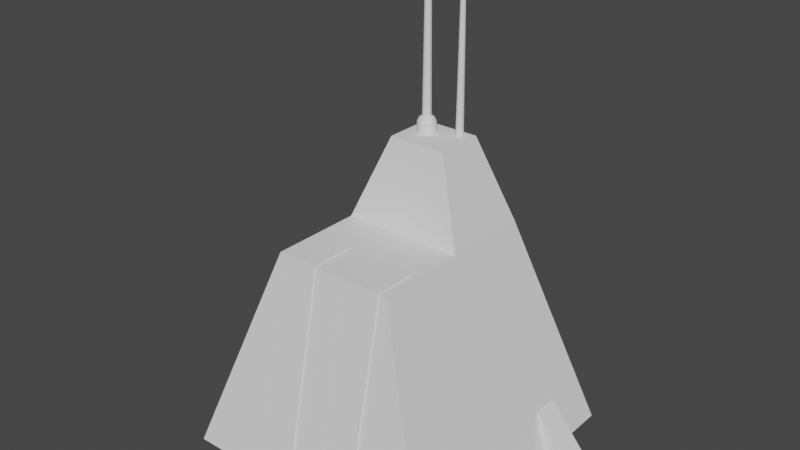 # Source: building2.blend  (saved by Blender 2.92.15; exported with 4.5.12 LTS)
import bpy
from mathutils import Matrix  # noqa: F401  (used for matrix-valued properties, if any)

bpy.ops.wm.read_factory_settings(use_empty=True)
scene = bpy.context.scene
scene.name = 'Scene'

# ---- collections
col_collection = bpy.data.collections.new('Collection'); scene.collection.children.link(col_collection)

# ---- world
world_world = bpy.data.worlds.new('World'); scene.world = world_world
world_world.use_nodes = True; world_world.node_tree.nodes.clear()
_N = world_world.node_tree.nodes; _L = world_world.node_tree.links
n0 = _N.new('ShaderNodeOutputWorld'); n0.name = 'World Output'; n0.location = (300, 300)
n1 = _N.new('ShaderNodeBackground'); n1.name = 'Background'; n1.location = (10, 300)
n1.inputs[0].default_value = (0.05088, 0.05088, 0.05088, 1.0)
_L.new(n1.outputs[0], n0.inputs[0])
n0.is_active_output = True
world_world.color = (0.05088, 0.05088, 0.05088)
world_world.use_sun_shadow = False
world_world.sun_shadow_jitter_overblur = 0.0

# ---- meshes
me_cube_005 = bpy.data.meshes.new('Cube.005')
me_cube_005.from_pydata([(-10.15, -8.013, 0.3891), (-4.57, -4.57, 16.42), (-10.15, 12.57, 0.3891), (-4.57, 9.127, 16.42), (10.15, -8.013, 0.3891), (4.57, -4.57, 16.42), (10.15, 12.57, 0.3891), (4.57, 9.127, 16.42), (-4.57, 2.353, 16.42), (-2.172, 3.913, 22.59), (-4.57, 9.127, 16.42), (-2.172, 7.567, 22.59), (4.57, 2.353, 16.42), (2.172, 3.913, 22.59), (4.57, 9.127, 16.42), (2.172, 7.567, 22.59), (-1.4, -1.465, 16.42), (-3.961, -1.465, 16.42), (3.961, -1.465, 16.42), (1.4, -1.465, 16.42), (4.57, -1.465, 16.42), (10.15, -3.468, 0.3891), (-4.57, -1.465, 16.42), (-10.15, -3.468, 0.3891), (1.4, 12.57, 0.3891), (3.961, 12.57, 0.3891), (-3.961, 12.57, 0.3891), (-1.4, 12.57, 0.3891), (-1.4, 9.127, 16.42), (-3.961, 9.127, 16.42), (3.961, 9.127, 16.42), (1.4, 9.127, 16.42), (-1.4, -8.013, 0.3891), (-3.961, -8.013, 0.3891), (3.961, -8.013, 0.3891), (1.4, -8.013, 0.3891), (1.4, -4.57, 16.42), (3.961, -4.57, 16.42), (-3.961, -4.57, 16.42), (-1.4, -4.57, 16.42), (-1.4, -3.468, 0.3891), (-3.961, -3.468, 0.3891), (3.961, -3.468, 0.3891), (1.4, -3.468, 0.3891), (-3.961, -1.465, 16.57), (-1.4, -1.465, 16.57), (-1.4, -4.666, 16.53), (3.961, -4.666, 16.53), (3.961, -1.465, 16.57), (1.4, -1.465, 16.57), (1.4, -4.666, 16.53), (-3.961, -4.666, 16.53), (-1.4, -8.161, 0.421), (-3.961, -8.161, 0.421), (3.961, -8.161, 0.421), (1.4, -8.161, 0.421), (-0.8654, 6.389, 23.79), (-0.8021, 6.383, 23.79), (-0.8654, 6.785, 22.59), (-0.8654, 6.73, 23.38), (-0.725, 6.771, 22.59), (-0.7356, 6.717, 23.38), (-0.59, 6.73, 22.59), (-0.6107, 6.68, 23.38), (-0.4655, 6.663, 22.59), (-0.4957, 6.618, 23.38), (-0.3565, 6.574, 22.59), (-0.3948, 6.535, 23.38), (-0.2669, 6.465, 22.59), (-0.3121, 6.434, 23.38), (-0.2004, 6.34, 22.59), (-0.2506, 6.319, 23.38), (-0.1595, 6.205, 22.59), (-0.2127, 6.195, 23.38), (-0.1456, 6.065, 22.59), (-0.1999, 6.065, 23.38), (-0.1595, 5.924, 22.59), (-0.2127, 5.935, 23.38), (-0.2004, 5.789, 22.59), (-0.2506, 5.81, 23.38), (-0.2669, 5.665, 22.59), (-0.3121, 5.695, 23.38), (-0.3565, 5.556, 22.59), (-0.3948, 5.594, 23.38), (-0.4655, 5.466, 22.59), (-0.4957, 5.511, 23.38), (-0.59, 5.4, 22.59), (-0.6107, 5.45, 23.38), (-0.725, 5.359, 22.59), (-0.7356, 5.412, 23.38), (-0.8654, 5.345, 22.59), (-0.8654, 5.399, 23.38), (-1.006, 5.359, 22.59), (-0.9953, 5.412, 23.38), (-1.141, 5.4, 22.59), (-1.12, 5.45, 23.38), (-1.265, 5.466, 22.59), (-1.235, 5.511, 23.38), (-1.374, 5.556, 22.59), (-1.336, 5.594, 23.38), (-1.464, 5.665, 22.59), (-1.419, 5.695, 23.38), (-1.53, 5.789, 22.59), (-1.48, 5.81, 23.38), (-1.571, 5.924, 22.59), (-1.518, 5.935, 23.38), (-1.585, 6.065, 22.59), (-1.531, 6.065, 23.38), (-1.571, 6.205, 22.59), (-1.518, 6.195, 23.38), (-1.53, 6.34, 22.59), (-1.48, 6.319, 23.38), (-1.464, 6.465, 22.59), (-1.419, 6.434, 23.38), (-1.374, 6.574, 22.59), (-1.336, 6.535, 23.38), (-1.265, 6.663, 22.59), (-1.235, 6.618, 23.38), (-1.141, 6.73, 22.59), (-1.12, 6.68, 23.38), (-1.006, 6.771, 22.59), (-0.9953, 6.717, 23.38), (-0.7412, 6.365, 23.79), (-0.6851, 6.335, 23.79), (-0.6359, 6.294, 23.79), (-0.5955, 6.245, 23.79), (-0.5655, 6.189, 23.79), (-0.547, 6.128, 23.79), (-0.5408, 6.065, 23.79), (-0.547, 6.001, 23.79), (-0.5655, 5.94, 23.79), (-0.5955, 5.884, 23.79), (-0.6359, 5.835, 23.79), (-0.6851, 5.795, 23.79), (-0.7412, 5.765, 23.79), (-0.8021, 5.746, 23.79), (-0.8654, 5.74, 23.79), (-0.9288, 5.746, 23.79), (-0.9897, 5.765, 23.79), (-1.046, 5.795, 23.79), (-1.095, 5.835, 23.79), (-1.135, 5.884, 23.79), (-1.165, 5.94, 23.79), (-1.184, 6.001, 23.79), (-1.19, 6.065, 23.79), (-1.184, 6.128, 23.79), (-1.165, 6.189, 23.79), (-1.135, 6.245, 23.79), (-1.095, 6.294, 23.79), (-1.046, 6.335, 23.79), (-0.9897, 6.365, 23.79), (-0.9288, 6.383, 23.79), (-0.8655, 6.288, 34.1), (-0.9091, 6.284, 34.1), (-0.951, 6.271, 34.1), (-0.9896, 6.25, 34.1), (-1.023, 6.223, 34.1), (-1.051, 6.189, 34.1), (-1.072, 6.15, 34.1), (-1.085, 6.108, 34.1), (-1.089, 6.065, 34.1), (-1.085, 6.021, 34.1), (-1.072, 5.979, 34.1), (-1.051, 5.941, 34.1), (-1.023, 5.907, 34.1), (-0.9896, 5.879, 34.1), (-0.951, 5.858, 34.1), (-0.9091, 5.846, 34.1), (-0.8655, 5.841, 34.1), (-0.8219, 5.846, 34.1), (-0.78, 5.858, 34.1), (-0.7414, 5.879, 34.1), (-0.7075, 5.907, 34.1), (-0.6797, 5.941, 34.1), (-0.6591, 5.979, 34.1), (-0.6464, 6.021, 34.1), (-0.6421, 6.065, 34.1), (-0.6464, 6.108, 34.1), (-0.6591, 6.15, 34.1), (-0.6797, 6.189, 34.1), (-0.7075, 6.223, 34.1), (-0.7414, 6.25, 34.1), (-0.78, 6.271, 34.1), (-0.8219, 6.284, 34.1), (-0.3355, 6.17, 23.62), (-0.76, 5.535, 23.62), (-1.395, 5.959, 23.62), (-0.9708, 6.595, 23.62), (-0.4834, 6.447, 23.62), (-0.4834, 5.683, 23.62), (-1.247, 5.683, 23.62), (-1.247, 6.447, 23.62), (-0.3355, 5.959, 23.62), (-0.3251, 6.065, 23.62), (-0.9708, 5.535, 23.62), (-0.8654, 5.524, 23.62), (-1.395, 6.17, 23.62), (-1.406, 6.065, 23.62), (-0.76, 6.595, 23.62), (-0.8654, 6.605, 23.62), (-0.3663, 6.271, 23.62), (-0.4162, 6.365, 23.62), (-0.6587, 5.566, 23.62), (-0.5653, 5.615, 23.62), (-1.365, 5.858, 23.62), (-1.315, 5.765, 23.62), (-1.072, 6.564, 23.62), (-1.166, 6.514, 23.62), (-0.5653, 6.514, 23.62), (-0.6587, 6.564, 23.62), (-0.4162, 5.765, 23.62), (-0.3663, 5.858, 23.62), (-1.166, 5.615, 23.62), (-1.072, 5.566, 23.62), (-1.315, 6.365, 23.62), (-1.365, 6.271, 23.62), (1.245, 7.26, 22.59), (1.3, 7.255, 22.59), (1.353, 7.239, 22.59), (1.401, 7.213, 22.59), (1.444, 7.178, 22.59), (1.479, 7.135, 22.59), (1.505, 7.087, 22.59), (1.521, 7.034, 22.59), (1.526, 6.979, 22.59), (1.521, 6.924, 22.59), (1.505, 6.872, 22.59), (1.479, 6.823, 22.59), (1.444, 6.781, 22.59), (1.401, 6.746, 22.59), (1.353, 6.72, 22.59), (1.3, 6.704, 22.59), (1.245, 6.698, 22.59), (1.19, 6.704, 22.59), (1.138, 6.72, 22.59), (1.089, 6.746, 22.59), (1.047, 6.781, 22.59), (1.012, 6.823, 22.59), (0.9857, 6.872, 22.59), (0.9697, 6.924, 22.59), (0.9643, 6.979, 22.59), (0.9697, 7.034, 22.59), (0.9857, 7.087, 22.59), (1.012, 7.135, 22.59), (1.047, 7.178, 22.59), (1.089, 7.213, 22.59), (1.138, 7.239, 22.59), (1.19, 7.255, 22.59), (1.245, 7.159, 32.52), (1.21, 7.155, 32.52), (1.176, 7.145, 32.52), (1.145, 7.129, 32.52), (1.118, 7.106, 32.52), (1.096, 7.079, 32.52), (1.079, 7.048, 32.52), (1.069, 7.014, 32.52), (1.065, 6.979, 32.52), (1.069, 6.944, 32.52), (1.079, 6.911, 32.52), (1.096, 6.879, 32.52), (1.118, 6.852, 32.52), (1.145, 6.83, 32.52), (1.176, 6.813, 32.52), (1.21, 6.803, 32.52), (1.245, 6.8, 32.52), (1.28, 6.803, 32.52), (1.314, 6.813, 32.52), (1.345, 6.83, 32.52), (1.372, 6.852, 32.52), (1.395, 6.879, 32.52), (1.411, 6.911, 32.52), (1.421, 6.944, 32.52), (1.425, 6.979, 32.52), (1.421, 7.014, 32.52), (1.411, 7.048, 32.52), (1.395, 7.079, 32.52), (1.372, 7.106, 32.52), (1.345, 7.129, 32.52), (1.314, 7.145, 32.52), (1.28, 7.155, 32.52)], [], [(23, 22, 3, 2), (2, 3, 29, 26), (21, 20, 5, 4), (35, 36, 39, 32), (27, 28, 31, 24), (19, 16, 39, 36), (8, 9, 11, 10), (10, 11, 15, 14), (14, 15, 13, 12), (12, 13, 9, 8), (10, 14, 12, 8), (15, 11, 9, 13), (33, 38, 1, 0), (20, 18, 37, 5), (17, 22, 1, 38), (25, 30, 7, 6), (25, 6, 21, 42), (4, 5, 37, 34), (23, 41, 33, 0), (40, 43, 35, 32), (18, 19, 49, 48), (32, 39, 46, 52), (40, 32, 33, 41), (42, 34, 35, 43), (17, 38, 51, 44), (39, 16, 45, 46), (28, 27, 26, 29), (30, 25, 24, 31), (42, 21, 4, 34), (25, 42, 43, 24), (27, 40, 41, 26), (29, 17, 16, 28), (31, 19, 18, 30), (27, 24, 43, 40), (2, 26, 41, 23), (29, 3, 22, 17), (7, 30, 18, 20), (31, 28, 16, 19), (6, 7, 20, 21), (0, 1, 22, 23), (49, 50, 47, 48), (44, 51, 46, 45), (50, 55, 54, 47), (51, 53, 52, 46), (36, 35, 55, 50), (33, 32, 52, 53), (34, 37, 47, 54), (37, 18, 48, 47), (35, 34, 54, 55), (38, 33, 53, 51), (19, 36, 50, 49), (16, 17, 44, 45), (125, 124, 180, 179), (195, 185, 135, 136), (58, 59, 61, 60), (133, 132, 172, 171), (197, 186, 143, 144), (60, 61, 63, 62), (136, 135, 169, 168), (201, 188, 124, 125), (62, 63, 65, 64), (128, 127, 177, 176), (203, 189, 132, 133), (64, 65, 67, 66), (147, 146, 158, 157), (205, 190, 140, 141), (66, 67, 69, 68), (139, 138, 166, 165), (207, 191, 148, 149), (68, 69, 71, 70), (131, 130, 174, 173), (199, 187, 151, 56), (70, 71, 73, 72), (123, 122, 182, 181), (209, 198, 57, 122), (72, 73, 75, 74), (150, 149, 155, 154), (211, 192, 129, 130), (74, 75, 77, 76), (142, 141, 163, 162), (213, 194, 137, 138), (76, 77, 79, 78), (134, 133, 171, 170), (215, 196, 145, 146), (78, 79, 81, 80), (126, 125, 179, 178), (184, 200, 126, 127), (80, 81, 83, 82), (145, 144, 160, 159), (185, 202, 134, 135), (82, 83, 85, 84), (137, 136, 168, 167), (186, 204, 142, 143), (84, 85, 87, 86), (129, 128, 176, 175), (187, 206, 150, 151), (86, 87, 89, 88), (57, 56, 152, 183), (188, 208, 123, 124), (88, 89, 91, 90), (148, 147, 157, 156), (189, 210, 131, 132), (90, 91, 93, 92), (140, 139, 165, 164), (190, 212, 139, 140), (92, 93, 95, 94), (132, 131, 173, 172), (191, 214, 147, 148), (94, 95, 97, 96), (124, 123, 181, 180), (192, 193, 128, 129), (96, 97, 99, 98), (143, 142, 162, 161), (194, 195, 136, 137), (98, 99, 101, 100), (135, 134, 170, 169), (196, 197, 144, 145), (100, 101, 103, 102), (127, 126, 178, 177), (198, 199, 56, 57), (102, 103, 105, 104), (151, 150, 154, 153), (200, 201, 125, 126), (104, 105, 107, 106), (146, 145, 159, 158), (202, 203, 133, 134), (106, 107, 109, 108), (56, 151, 153, 152), (204, 205, 141, 142), (108, 109, 111, 110), (138, 137, 167, 166), (206, 207, 149, 150), (110, 111, 113, 112), (130, 129, 175, 174), (208, 209, 122, 123), (112, 113, 115, 114), (122, 57, 183, 182), (210, 211, 130, 131), (114, 115, 117, 116), (183, 152, 153, 154, 155, 156, 157, 158, 159, 160, 161, 162, 163, 164, 165, 166, 167, 168, 169, 170, 171, 172, 173, 174, 175, 176, 177, 178, 179, 180, 181, 182), (212, 213, 138, 139), (116, 117, 119, 118), (214, 215, 146, 147), (149, 148, 156, 155), (118, 119, 121, 120), (144, 143, 161, 160), (193, 184, 127, 128), (120, 121, 59, 58), (58, 60, 62, 64, 66, 68, 70, 72, 74, 76, 78, 80, 82, 84, 86, 88, 90, 92, 94, 96, 98, 100, 102, 104, 106, 108, 110, 112, 114, 116, 118, 120), (141, 140, 164, 163), (75, 73, 184, 193), (113, 111, 215, 214), (97, 95, 213, 212), (81, 79, 211, 210), (65, 63, 209, 208), (119, 117, 207, 206), (103, 101, 205, 204), (87, 85, 203, 202), (71, 69, 201, 200), (61, 59, 199, 198), (109, 107, 197, 196), (93, 91, 195, 194), (77, 75, 193, 192), (115, 113, 214, 191), (99, 97, 212, 190), (83, 81, 210, 189), (67, 65, 208, 188), (121, 119, 206, 187), (105, 103, 204, 186), (89, 87, 202, 185), (73, 71, 200, 184), (111, 109, 196, 215), (95, 93, 194, 213), (79, 77, 192, 211), (63, 61, 198, 209), (59, 121, 187, 199), (117, 115, 191, 207), (101, 99, 190, 205), (85, 83, 189, 203), (69, 67, 188, 201), (107, 105, 186, 197), (91, 89, 185, 195), (221, 220, 276, 275), (229, 228, 268, 267), (232, 231, 265, 264), (224, 223, 273, 272), (243, 242, 254, 253), (235, 234, 262, 261), (227, 226, 270, 269), (219, 218, 278, 277), (246, 245, 251, 250), (238, 237, 259, 258), (230, 229, 267, 266), (222, 221, 275, 274), (241, 240, 256, 255), (233, 232, 264, 263), (225, 224, 272, 271), (217, 216, 248, 279), (244, 243, 253, 252), (236, 235, 261, 260), (228, 227, 269, 268), (220, 219, 277, 276), (239, 238, 258, 257), (231, 230, 266, 265), (223, 222, 274, 273), (247, 246, 250, 249), (242, 241, 255, 254), (216, 247, 249, 248), (234, 233, 263, 262), (226, 225, 271, 270), (218, 217, 279, 278), (279, 248, 249, 250, 251, 252, 253, 254, 255, 256, 257, 258, 259, 260, 261, 262, 263, 264, 265, 266, 267, 268, 269, 270, 271, 272, 273, 274, 275, 276, 277, 278), (245, 244, 252, 251), (240, 239, 257, 256), (237, 236, 260, 259)])
_uv = me_cube_005.uv_layers.new(name='UVMap')
_uv.uv.foreach_set('vector', [0.375, 0.05226, 0.625, 0.05226, 0.625, 0.25, 0.375, 0.25, 0.375, 0.25, 0.625, 0.25, 0.625, 0.2872, 0.375, 0.3206, 0.375, 0.6977, 0.625, 0.6977, 0.625, 0.75, 0.375, 0.75, 0.375, 0.8532, 0.625, 0.8532, 0.625, 0.8968, 0.375, 0.8968, 0.375, 0.3532, 0.625, 0.3532, 0.625, 0.3968, 0.375, 0.3968, 0.7282, 0.6977, 0.7718, 0.6977, 0.7718, 0.75, 0.7282, 0.75, 0.375, 0.0, 0.625, 0.0, 0.625, 0.25, 0.375, 0.25, 0.375, 0.25, 0.625, 0.25, 0.625, 0.5, 0.375, 0.5, 0.375, 0.5, 0.625, 0.5, 0.625, 0.75, 0.375, 0.75, 0.375, 0.75, 0.625, 0.75, 0.625, 1.0, 0.375, 1.0, 0.125, 0.5, 0.375, 0.5, 0.375, 0.75, 0.125, 0.75, 0.625, 0.5, 0.875, 0.5, 0.875, 0.75, 0.625, 0.75, 0.375, 0.9294, 0.625, 0.9628, 0.625, 1.0, 0.375, 1.0, 0.625, 0.6977, 0.6622, 0.6977, 0.6622, 0.75, 0.625, 0.75, 0.8378, 0.6977, 0.875, 0.6977, 0.875, 0.75, 0.8378, 0.75, 0.375, 0.4294, 0.625, 0.4628, 0.625, 0.5, 0.375, 0.5, 0.3044, 0.5, 0.375, 0.5, 0.375, 0.6977, 0.3044, 0.6977, 0.375, 0.75, 0.625, 0.75, 0.625, 0.7872, 0.375, 0.8206, 0.125, 0.6977, 0.1956, 0.6977, 0.1956, 0.75, 0.125, 0.75, 0.2282, 0.6977, 0.2718, 0.6977, 0.2718, 0.75, 0.2282, 0.75, 0.6622, 0.6977, 0.7282, 0.6977, 0.7282, 0.6977, 0.6622, 0.6977, 0.375, 0.8968, 0.625, 0.8968, 0.625, 0.8968, 0.375, 0.8968, 0.2282, 0.6977, 0.2282, 0.75, 0.1956, 0.75, 0.1956, 0.6977, 0.3044, 0.6977, 0.3044, 0.75, 0.2718, 0.75, 0.2718, 0.6977, 0.8378, 0.6977, 0.8378, 0.75, 0.8378, 0.75, 0.8378, 0.6977, 0.7718, 0.75, 0.7718, 0.6977, 0.7718, 0.6977, 0.7718, 0.75, 0.625, 0.3532, 0.375, 0.3532, 0.375, 0.3206, 0.625, 0.2872, 0.625, 0.4628, 0.375, 0.4294, 0.375, 0.3968, 0.625, 0.3968, 0.3044, 0.6977, 0.375, 0.6977, 0.375, 0.75, 0.3044, 0.75, 0.3044, 0.5, 0.3044, 0.6977, 0.2718, 0.6977, 0.2718, 0.5, 0.2282, 0.5, 0.2282, 0.6977, 0.1956, 0.6977, 0.1956, 0.5, 0.8378, 0.5, 0.8378, 0.6977, 0.7718, 0.6977, 0.7718, 0.5, 0.7282, 0.5, 0.7282, 0.6977, 0.6622, 0.6977, 0.6622, 0.5, 0.2282, 0.5, 0.2718, 0.5, 0.2718, 0.6977, 0.2282, 0.6977, 0.125, 0.5, 0.1956, 0.5, 0.1956, 0.6977, 0.125, 0.6977, 0.8378, 0.5, 0.875, 0.5, 0.875, 0.6977, 0.8378, 0.6977, 0.625, 0.5, 0.6622, 0.5, 0.6622, 0.6977, 0.625, 0.6977, 0.7282, 0.5, 0.7718, 0.5, 0.7718, 0.6977, 0.7282, 0.6977, 0.375, 0.5, 0.625, 0.5, 0.625, 0.6977, 0.375, 0.6977, 0.375, 0.0, 0.625, 0.0, 0.625, 0.05226, 0.375, 0.05226, 0.7282, 0.6977, 0.7282, 0.75, 0.6622, 0.75, 0.6622, 0.6977, 0.8378, 0.6977, 0.8378, 0.75, 0.7718, 0.75, 0.7718, 0.6977, 0.625, 0.8532, 0.375, 0.8532, 0.375, 0.8206, 0.625, 0.7872, 0.625, 0.9628, 0.375, 0.9294, 0.375, 0.8968, 0.625, 0.8968, 0.625, 0.8532, 0.375, 0.8532, 0.375, 0.8532, 0.625, 0.8532, 0.1956, 0.75, 0.2282, 0.75, 0.2282, 0.75, 0.1956, 0.75, 0.375, 0.8206, 0.625, 0.7872, 0.625, 0.7872, 0.375, 0.8206, 0.6622, 0.75, 0.6622, 0.6977, 0.6622, 0.6977, 0.6622, 0.75, 0.2718, 0.75, 0.3044, 0.75, 0.3044, 0.75, 0.2718, 0.75, 0.625, 0.9628, 0.375, 0.9294, 0.375, 0.9294, 0.625, 0.9628, 0.7282, 0.6977, 0.7282, 0.75, 0.7282, 0.75, 0.7282, 0.6977, 0.7718, 0.6977, 0.8378, 0.6977, 0.8378, 0.6977, 0.7718, 0.6977, 0.8438, 1.0, 0.875, 1.0, 0.875, 1.0, 0.8438, 1.0, 0.5, 1.0, 0.5312, 1.0, 0.5312, 1.0, 0.5, 1.0, 1.0, 0.5, 1.0, 1.0, 0.9688, 1.0, 0.9688, 0.5, 0.5938, 1.0, 0.625, 1.0, 0.625, 1.0, 0.5938, 1.0, 0.25, 1.0, 0.2812, 1.0, 0.2812, 1.0, 0.25, 1.0, 0.9688, 0.5, 0.9688, 1.0, 0.9375, 1.0, 0.9375, 0.5, 0.5, 1.0, 0.5312, 1.0, 0.5312, 1.0, 0.5, 1.0, 0.8438, 1.0, 0.875, 1.0, 0.875, 1.0, 0.8438, 1.0, 0.9375, 0.5, 0.9375, 1.0, 0.9062, 1.0, 0.9062, 0.5, 0.75, 1.0, 0.7812, 1.0, 0.7812, 1.0, 0.75, 1.0, 0.5938, 1.0, 0.625, 1.0, 0.625, 1.0, 0.5938, 1.0, 0.9062, 0.5, 0.9062, 1.0, 0.875, 1.0, 0.875, 0.5, 0.1562, 1.0, 0.1875, 1.0, 0.1875, 1.0, 0.1562, 1.0, 0.3438, 1.0, 0.375, 1.0, 0.375, 1.0, 0.3438, 1.0, 0.875, 0.5, 0.875, 1.0, 0.8438, 1.0, 0.8438, 0.5, 0.4062, 1.0, 0.4375, 1.0, 0.4375, 1.0, 0.4062, 1.0, 0.09375, 1.0, 0.125, 1.0, 0.125, 1.0, 0.09375, 1.0, 0.8438, 0.5, 0.8438, 1.0, 0.8125, 1.0, 0.8125, 0.5, 0.6562, 1.0, 0.6875, 1.0, 0.6875, 1.0, 0.6562, 1.0, 0.0, 1.0, 0.03125, 1.0, 0.03125, 1.0, 0.0, 1.0, 0.8125, 0.5, 0.8125, 1.0, 0.7812, 1.0, 0.7812, 0.5, 0.9062, 1.0, 0.9375, 1.0, 0.9375, 1.0, 0.9062, 1.0, 0.9375, 1.0, 0.9688, 1.0, 0.9688, 1.0, 0.9375, 1.0, 0.7812, 0.5, 0.7812, 1.0, 0.75, 1.0, 0.75, 0.5, 0.0625, 1.0, 0.09375, 1.0, 0.09375, 1.0, 0.0625, 1.0, 0.6875, 1.0, 0.7188, 1.0, 0.7188, 1.0, 0.6875, 1.0, 0.75, 0.5, 0.75, 1.0, 0.7188, 1.0, 0.7188, 0.5, 0.3125, 1.0, 0.3438, 1.0, 0.3438, 1.0, 0.3125, 1.0, 0.4375, 1.0, 0.4688, 1.0, 0.4688, 1.0, 0.4375, 1.0, 0.7188, 0.5, 0.7188, 1.0, 0.6875, 1.0, 0.6875, 0.5, 0.5625, 1.0, 0.5938, 1.0, 0.5938, 1.0, 0.5625, 1.0, 0.1875, 1.0, 0.2188, 1.0, 0.2188, 1.0, 0.1875, 1.0, 0.6875, 0.5, 0.6875, 1.0, 0.6562, 1.0, 0.6562, 0.5, 0.8125, 1.0, 0.8438, 1.0, 0.8438, 1.0, 0.8125, 1.0, 0.7812, 1.0, 0.8125, 1.0, 0.8125, 1.0, 0.7812, 1.0, 0.6562, 0.5, 0.6562, 1.0, 0.625, 1.0, 0.625, 0.5, 0.2188, 1.0, 0.25, 1.0, 0.25, 1.0, 0.2188, 1.0, 0.5312, 1.0, 0.5625, 1.0, 0.5625, 1.0, 0.5312, 1.0, 0.625, 0.5, 0.625, 1.0, 0.5938, 1.0, 0.5938, 0.5, 0.4688, 1.0, 0.5, 1.0, 0.5, 1.0, 0.4688, 1.0, 0.2812, 1.0, 0.3125, 1.0, 0.3125, 1.0, 0.2812, 1.0, 0.5938, 0.5, 0.5938, 1.0, 0.5625, 1.0, 0.5625, 0.5, 0.7188, 1.0, 0.75, 1.0, 0.75, 1.0, 0.7188, 1.0, 0.03125, 1.0, 0.0625, 1.0, 0.0625, 1.0, 0.03125, 1.0, 0.5625, 0.5, 0.5625, 1.0, 0.5312, 1.0, 0.5312, 0.5, 0.9688, 1.0, 1.0, 1.0, 1.0, 1.0, 0.9688, 1.0, 0.875, 1.0, 0.9062, 1.0, 0.9062, 1.0, 0.875, 1.0, 0.5312, 0.5, 0.5312, 1.0, 0.5, 1.0, 0.5, 0.5, 0.125, 1.0, 0.1562, 1.0, 0.1562, 1.0, 0.125, 1.0, 0.625, 1.0, 0.6562, 1.0, 0.6562, 1.0, 0.625, 1.0, 0.5, 0.5, 0.5, 1.0, 0.4688, 1.0, 0.4688, 0.5, 0.375, 1.0, 0.4062, 1.0, 0.4062, 1.0, 0.375, 1.0, 0.375, 1.0, 0.4062, 1.0, 0.4062, 1.0, 0.375, 1.0, 0.4688, 0.5, 0.4688, 1.0, 0.4375, 1.0, 0.4375, 0.5, 0.625, 1.0, 0.6562, 1.0, 0.6562, 1.0, 0.625, 1.0, 0.125, 1.0, 0.1562, 1.0, 0.1562, 1.0, 0.125, 1.0, 0.4375, 0.5, 0.4375, 1.0, 0.4062, 1.0, 0.4062, 0.5, 0.875, 1.0, 0.9062, 1.0, 0.9062, 1.0, 0.875, 1.0, 0.7188, 1.0, 0.75, 1.0, 0.75, 1.0, 0.7188, 1.0, 0.4062, 0.5, 0.4062, 1.0, 0.375, 1.0, 0.375, 0.5, 0.2812, 1.0, 0.3125, 1.0, 0.3125, 1.0, 0.2812, 1.0, 0.4688, 1.0, 0.5, 1.0, 0.5, 1.0, 0.4688, 1.0, 0.375, 0.5, 0.375, 1.0, 0.3438, 1.0, 0.3438, 0.5, 0.5312, 1.0, 0.5625, 1.0, 0.5625, 1.0, 0.5312, 1.0, 0.2188, 1.0, 0.25, 1.0, 0.25, 1.0, 0.2188, 1.0, 0.3438, 0.5, 0.3438, 1.0, 0.3125, 1.0, 0.3125, 0.5, 0.7812, 1.0, 0.8125, 1.0, 0.8125, 1.0, 0.7812, 1.0, 0.9688, 1.0, 1.0, 1.0, 1.0, 1.0, 0.9688, 1.0, 0.3125, 0.5, 0.3125, 1.0, 0.2812, 1.0, 0.2812, 0.5, 0.03125, 1.0, 0.0625, 1.0, 0.0625, 1.0, 0.03125, 1.0, 0.8125, 1.0, 0.8438, 1.0, 0.8438, 1.0, 0.8125, 1.0, 0.2812, 0.5, 0.2812, 1.0, 0.25, 1.0, 0.25, 0.5, 0.1875, 1.0, 0.2188, 1.0, 0.2188, 1.0, 0.1875, 1.0, 0.5625, 1.0, 0.5938, 1.0, 0.5938, 1.0, 0.5625, 1.0, 0.25, 0.5, 0.25, 1.0, 0.2188, 1.0, 0.2188, 0.5, 0.0, 1.0, 0.03125, 1.0, 0.03125, 1.0, 0.0, 1.0, 0.3125, 1.0, 0.3438, 1.0, 0.3438, 1.0, 0.3125, 1.0, 0.2188, 0.5, 0.2188, 1.0, 0.1875, 1.0, 0.1875, 0.5, 0.4375, 1.0, 0.4688, 1.0, 0.4688, 1.0, 0.4375, 1.0, 0.0625, 1.0, 0.09375, 1.0, 0.09375, 1.0, 0.0625, 1.0, 0.1875, 0.5, 0.1875, 1.0, 0.1562, 1.0, 0.1562, 0.5, 0.6875, 1.0, 0.7188, 1.0, 0.7188, 1.0, 0.6875, 1.0, 0.9062, 1.0, 0.9375, 1.0, 0.9375, 1.0, 0.9062, 1.0, 0.1562, 0.5, 0.1562, 1.0, 0.125, 1.0, 0.125, 0.5, 0.9375, 1.0, 0.9688, 1.0, 0.9688, 1.0, 0.9375, 1.0, 0.6562, 1.0, 0.6875, 1.0, 0.6875, 1.0, 0.6562, 1.0, 0.125, 0.5, 0.125, 1.0, 0.09375, 1.0, 0.09375, 0.5, 0.2968, 0.4854, 0.25, 0.49, 0.2032, 0.4854, 0.1582, 0.4717, 0.1167, 0.4496, 0.08029, 0.4197, 0.05045, 0.3833, 0.02827, 0.3418, 0.01461, 0.2968, 0.01, 0.25, 0.01461, 0.2032, 0.02827, 0.1582, 0.05045, 0.1167, 0.08029, 0.08029, 0.1167, 0.05045, 0.1582, 0.02827, 0.2032, 0.01461, 0.25, 0.01, 0.2968, 0.01461, 0.3418, 0.02827, 0.3833, 0.05045, 0.4197, 0.08029, 0.4496, 0.1167, 0.4717, 0.1582, 0.4854, 0.2032, 0.49, 0.25, 0.4854, 0.2968, 0.4717, 0.3418, 0.4496, 0.3833, 0.4197, 0.4197, 0.3833, 0.4496, 0.3418, 0.4717, 0.4062, 1.0, 0.4375, 1.0, 0.4375, 1.0, 0.4062, 1.0, 0.09375, 0.5, 0.09375, 1.0, 0.0625, 1.0, 0.0625, 0.5, 0.1562, 1.0, 0.1875, 1.0, 0.1875, 1.0, 0.1562, 1.0, 0.09375, 1.0, 0.125, 1.0, 0.125, 1.0, 0.09375, 1.0, 0.0625, 0.5, 0.0625, 1.0, 0.03125, 1.0, 0.03125, 0.5, 0.25, 1.0, 0.2812, 1.0, 0.2812, 1.0, 0.25, 1.0, 0.75, 1.0, 0.7812, 1.0, 0.7812, 1.0, 0.75, 1.0, 0.03125, 0.5, 0.03125, 1.0, 0.0, 1.0, 0.0, 0.5, 0.75, 0.49, 0.7968, 0.4854, 0.8418, 0.4717, 0.8833, 0.4496, 0.9197, 0.4197, 0.9496, 0.3833, 0.9717, 0.3418, 0.9854, 0.2968, 0.99, 0.25, 0.9854, 0.2032, 0.9717, 0.1582, 0.9496, 0.1167, 0.9197, 0.08029, 0.8833, 0.05045, 0.8418, 0.02827, 0.7968, 0.01461, 0.75, 0.01, 0.7032, 0.01461, 0.6582, 0.02827, 0.6167, 0.05045, 0.5803, 0.08029, 0.5504, 0.1167, 0.5283, 0.1582, 0.5146, 0.2032, 0.51, 0.25, 0.5146, 0.2968, 0.5283, 0.3418, 0.5504, 0.3833, 0.5803, 0.4197, 0.6167, 0.4496, 0.6582, 0.4717, 0.7032, 0.4854, 0.3438, 1.0, 0.375, 1.0, 0.375, 1.0, 0.3438, 1.0, 0.75, 1.0, 0.7812, 1.0, 0.7812, 1.0, 0.75, 1.0, 0.1562, 1.0, 0.1875, 1.0, 0.1875, 1.0, 0.1562, 1.0, 0.4062, 1.0, 0.4375, 1.0, 0.4375, 1.0, 0.4062, 1.0, 0.6562, 1.0, 0.6875, 1.0, 0.6875, 1.0, 0.6562, 1.0, 0.9062, 1.0, 0.9375, 1.0, 0.9375, 1.0, 0.9062, 1.0, 0.0625, 1.0, 0.09375, 1.0, 0.09375, 1.0, 0.0625, 1.0, 0.3125, 1.0, 0.3438, 1.0, 0.3438, 1.0, 0.3125, 1.0, 0.5625, 1.0, 0.5938, 1.0, 0.5938, 1.0, 0.5625, 1.0, 0.8125, 1.0, 0.8438, 1.0, 0.8438, 1.0, 0.8125, 1.0, 0.9688, 1.0, 1.0, 1.0, 1.0, 1.0, 0.9688, 1.0, 0.2188, 1.0, 0.25, 1.0, 0.25, 1.0, 0.2188, 1.0, 0.4688, 1.0, 0.5, 1.0, 0.5, 1.0, 0.4688, 1.0, 0.7188, 1.0, 0.75, 1.0, 0.75, 1.0, 0.7188, 1.0, 0.125, 1.0, 0.1562, 1.0, 0.1562, 1.0, 0.125, 1.0, 0.375, 1.0, 0.4062, 1.0, 0.4062, 1.0, 0.375, 1.0, 0.625, 1.0, 0.6562, 1.0, 0.6562, 1.0, 0.625, 1.0, 0.875, 1.0, 0.9062, 1.0, 0.9062, 1.0, 0.875, 1.0, 0.03125, 1.0, 0.0625, 1.0, 0.0625, 1.0, 0.03125, 1.0, 0.2812, 1.0, 0.3125, 1.0, 0.3125, 1.0, 0.2812, 1.0, 0.5312, 1.0, 0.5625, 1.0, 0.5625, 1.0, 0.5312, 1.0, 0.7812, 1.0, 0.8125, 1.0, 0.8125, 1.0, 0.7812, 1.0, 0.1875, 1.0, 0.2188, 1.0, 0.2188, 1.0, 0.1875, 1.0, 0.4375, 1.0, 0.4688, 1.0, 0.4688, 1.0, 0.4375, 1.0, 0.6875, 1.0, 0.7188, 1.0, 0.7188, 1.0, 0.6875, 1.0, 0.9375, 1.0, 0.9688, 1.0, 0.9688, 1.0, 0.9375, 1.0, 0.0, 1.0, 0.03125, 1.0, 0.03125, 1.0, 0.0, 1.0, 0.09375, 1.0, 0.125, 1.0, 0.125, 1.0, 0.09375, 1.0, 0.3438, 1.0, 0.375, 1.0, 0.375, 1.0, 0.3438, 1.0, 0.5938, 1.0, 0.625, 1.0, 0.625, 1.0, 0.5938, 1.0, 0.8438, 1.0, 0.875, 1.0, 0.875, 1.0, 0.8438, 1.0, 0.25, 1.0, 0.2812, 1.0, 0.2812, 1.0, 0.25, 1.0, 0.5, 1.0, 0.5312, 1.0, 0.5312, 1.0, 0.5, 1.0, 0.8438, 1.0, 0.875, 1.0, 0.875, 1.0, 0.8438, 1.0, 0.5938, 1.0, 0.625, 1.0, 0.625, 1.0, 0.5938, 1.0, 0.5, 1.0, 0.5312, 1.0, 0.5312, 1.0, 0.5, 1.0, 0.75, 1.0, 0.7812, 1.0, 0.7812, 1.0, 0.75, 1.0, 0.1562, 1.0, 0.1875, 1.0, 0.1875, 1.0, 0.1562, 1.0, 0.4062, 1.0, 0.4375, 1.0, 0.4375, 1.0, 0.4062, 1.0, 0.6562, 1.0, 0.6875, 1.0, 0.6875, 1.0, 0.6562, 1.0, 0.9062, 1.0, 0.9375, 1.0, 0.9375, 1.0, 0.9062, 1.0, 0.0625, 1.0, 0.09375, 1.0, 0.09375, 1.0, 0.0625, 1.0, 0.3125, 1.0, 0.3438, 1.0, 0.3438, 1.0, 0.3125, 1.0, 0.5625, 1.0, 0.5938, 1.0, 0.5938, 1.0, 0.5625, 1.0, 0.8125, 1.0, 0.8438, 1.0, 0.8438, 1.0, 0.8125, 1.0, 0.2188, 1.0, 0.25, 1.0, 0.25, 1.0, 0.2188, 1.0, 0.4688, 1.0, 0.5, 1.0, 0.5, 1.0, 0.4688, 1.0, 0.7188, 1.0, 0.75, 1.0, 0.75, 1.0, 0.7188, 1.0, 0.9688, 1.0, 1.0, 1.0, 1.0, 1.0, 0.9688, 1.0, 0.125, 1.0, 0.1562, 1.0, 0.1562, 1.0, 0.125, 1.0, 0.375, 1.0, 0.4062, 1.0, 0.4062, 1.0, 0.375, 1.0, 0.625, 1.0, 0.6562, 1.0, 0.6562, 1.0, 0.625, 1.0, 0.875, 1.0, 0.9062, 1.0, 0.9062, 1.0, 0.875, 1.0, 0.2812, 1.0, 0.3125, 1.0, 0.3125, 1.0, 0.2812, 1.0, 0.5312, 1.0, 0.5625, 1.0, 0.5625, 1.0, 0.5312, 1.0, 0.7812, 1.0, 0.8125, 1.0, 0.8125, 1.0, 0.7812, 1.0, 0.03125, 1.0, 0.0625, 1.0, 0.0625, 1.0, 0.03125, 1.0, 0.1875, 1.0, 0.2188, 1.0, 0.2188, 1.0, 0.1875, 1.0, 0.0, 1.0, 0.03125, 1.0, 0.03125, 1.0, 0.0, 1.0, 0.4375, 1.0, 0.4688, 1.0, 0.4688, 1.0, 0.4375, 1.0, 0.6875, 1.0, 0.7188, 1.0, 0.7188, 1.0, 0.6875, 1.0, 0.9375, 1.0, 0.9688, 1.0, 0.9688, 1.0, 0.9375, 1.0, 0.2968, 0.4854, 0.25, 0.49, 0.2032, 0.4854, 0.1582, 0.4717, 0.1167, 0.4496, 0.08029, 0.4197, 0.05045, 0.3833, 0.02827, 0.3418, 0.01461, 0.2968, 0.01, 0.25, 0.01461, 0.2032, 0.02827, 0.1582, 0.05045, 0.1167, 0.08029, 0.08029, 0.1167, 0.05045, 0.1582, 0.02827, 0.2032, 0.01461, 0.25, 0.01, 0.2968, 0.01461, 0.3418, 0.02827, 0.3833, 0.05045, 0.4197, 0.08029, 0.4496, 0.1167, 0.4717, 0.1582, 0.4854, 0.2032, 0.49, 0.25, 0.4854, 0.2968, 0.4717, 0.3418, 0.4496, 0.3833, 0.4197, 0.4197, 0.3833, 0.4496, 0.3418, 0.4717, 0.09375, 1.0, 0.125, 1.0, 0.125, 1.0, 0.09375, 1.0, 0.25, 1.0, 0.2812, 1.0, 0.2812, 1.0, 0.25, 1.0, 0.3438, 1.0, 0.375, 1.0, 0.375, 1.0, 0.3438, 1.0])
me_cube_005.use_remesh_fix_poles = True
me_cube_005.use_remesh_preserve_attributes = False
me_cube_005.use_mirror_vertex_groups = False
me_cube_005.update()
me_cube_006 = bpy.data.meshes.new('Cube.006')
me_cube_006.from_pydata([(-11.73, -6.146, 0.3891), (-8.93, -6.146, 3.721), (-11.73, -4.146, 0.3891), (-8.93, -4.146, 3.721), (-9.029, -6.146, 0.3891), (-6.93, -6.146, 3.721), (-9.029, -4.146, 0.3891), (-6.93, -4.146, 3.721)], [], [(0, 1, 3, 2), (2, 3, 7, 6), (6, 7, 5, 4), (4, 5, 1, 0), (2, 6, 4, 0), (7, 3, 1, 5)])
_uv = me_cube_006.uv_layers.new(name='UVMap')
_uv.uv.foreach_set('vector', [0.375, 0.0, 0.625, 0.0, 0.625, 0.25, 0.375, 0.25, 0.375, 0.25, 0.625, 0.25, 0.625, 0.5, 0.375, 0.5, 0.375, 0.5, 0.625, 0.5, 0.625, 0.75, 0.375, 0.75, 0.375, 0.75, 0.625, 0.75, 0.625, 1.0, 0.375, 1.0, 0.125, 0.5, 0.375, 0.5, 0.375, 0.75, 0.125, 0.75, 0.625, 0.5, 0.875, 0.5, 0.875, 0.75, 0.625, 0.75])
me_cube_006.use_remesh_fix_poles = True
me_cube_006.use_remesh_preserve_attributes = False
me_cube_006.use_mirror_vertex_groups = False
me_cube_006.update()

# ---- objects
ob_cube = bpy.data.objects.new('Cube', me_cube_005)
ob_cube_001 = bpy.data.objects.new('Cube.001', me_cube_006)

# ---- transforms, parenting, visibility, modifiers, constraints
ob_cube.location = (0.0, -2.386, -44.28)
ob_cube.lineart.crease_threshold = 0.0
ob_cube_001.location = (0.0, 0.0, -44.28)
ob_cube_001.lineart.crease_threshold = 0.0
_m = ob_cube_001.modifiers.new('Mirror', 'MIRROR')
_m.use_axis = (True, True, False)

# ---- collection membership
col_collection.objects.link(ob_cube)
col_collection.objects.link(ob_cube_001)

# ---- scene / render settings (as saved in the file)
scene.frame_start = 1; scene.frame_end = 250; scene.frame_set(1)
scene.render.engine = 'BLENDER_EEVEE_NEXT'
scene.cycles.use_denoising = False
scene.cycles.samples = 128
scene.cycles.sampling_pattern = 'TABULATED_SOBOL'
scene.cycles.use_adaptive_sampling = False
scene.cycles.use_light_tree = False
scene.view_settings.view_transform = 'Filmic'
bpy.context.view_layer.update()

# ---- added for rendering (the .blend has no active camera and no usable light): camera, sun
cam_auto = bpy.data.cameras.new('AutoCamera')
cam_auto.lens = 50.0
cam_auto.sensor_width = 36.0
cam_auto.clip_end = 1000.0
ob_auto_camera = bpy.data.objects.new('AutoCamera', cam_auto)
scene.collection.objects.link(ob_auto_camera)
ob_auto_camera.location = (42.5644, -51.2595, 7.01519)
ob_auto_camera.rotation_euler = (1.09748, -7.21219e-08, 0.694738)
scene.camera = ob_auto_camera
light_auto_sun = bpy.data.lights.new('AutoSun', 'SUN')
light_auto_sun.energy = 3.0
light_auto_sun.angle = 0.0523599
ob_auto_sun = bpy.data.objects.new('AutoSun', light_auto_sun)
scene.collection.objects.link(ob_auto_sun)
ob_auto_sun.rotation_euler = (0.872665, 0.174533, 0.523599)
bpy.context.view_layer.update()

